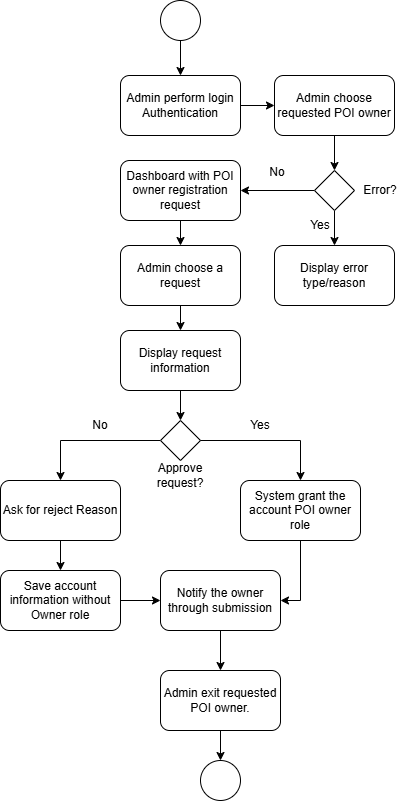

The diagram above was exported from draw.io. Its source (the exported page's mxGraphModel, read from the mxfile embedded in the PNG):
<mxGraphModel dx="933" dy="512" grid="1" gridSize="10" guides="1" tooltips="1" connect="1" arrows="1" fold="1" page="1" pageScale="1" pageWidth="827" pageHeight="1169" math="0" shadow="0">
  <root>
    <mxCell id="0" />
    <mxCell id="1" parent="0" />
    <mxCell id="WwrnOzZoMfftlO2IQhx2-12" edge="1" parent="1" source="WwrnOzZoMfftlO2IQhx2-1" style="edgeStyle=orthogonalEdgeStyle;rounded=0;orthogonalLoop=1;jettySize=auto;html=1;exitX=0.5;exitY=1;exitDx=0;exitDy=0;entryX=0.5;entryY=0;entryDx=0;entryDy=0;" target="WwrnOzZoMfftlO2IQhx2-3">
      <mxGeometry relative="1" as="geometry" />
    </mxCell>
    <mxCell id="WwrnOzZoMfftlO2IQhx2-1" parent="1" style="ellipse;whiteSpace=wrap;html=1;shapeInside=1;aspect=fixed;" value="" vertex="1">
      <mxGeometry height="40" width="40" x="240" y="40" as="geometry" />
    </mxCell>
    <mxCell id="WwrnOzZoMfftlO2IQhx2-27" edge="1" parent="1" source="WwrnOzZoMfftlO2IQhx2-3" style="edgeStyle=orthogonalEdgeStyle;rounded=0;orthogonalLoop=1;jettySize=auto;html=1;exitX=1;exitY=0.5;exitDx=0;exitDy=0;entryX=0;entryY=0.5;entryDx=0;entryDy=0;" target="WwrnOzZoMfftlO2IQhx2-26">
      <mxGeometry relative="1" as="geometry" />
    </mxCell>
    <mxCell id="WwrnOzZoMfftlO2IQhx2-3" parent="1" style="rounded=1;whiteSpace=wrap;html=1;roundedPerimeter=1;" value="Admin perform login Authentication" vertex="1">
      <mxGeometry height="60" width="120" x="200" y="115" as="geometry" />
    </mxCell>
    <mxCell id="WwrnOzZoMfftlO2IQhx2-10" edge="1" parent="1" source="WwrnOzZoMfftlO2IQhx2-4" style="edgeStyle=orthogonalEdgeStyle;rounded=0;orthogonalLoop=1;jettySize=auto;html=1;exitX=0.5;exitY=1;exitDx=0;exitDy=0;entryX=0.5;entryY=0;entryDx=0;entryDy=0;" target="WwrnOzZoMfftlO2IQhx2-5">
      <mxGeometry relative="1" as="geometry" />
    </mxCell>
    <mxCell id="WwrnOzZoMfftlO2IQhx2-4" parent="1" style="rounded=1;whiteSpace=wrap;html=1;roundedPerimeter=1;" value="Dashboard with POI owner registration request" vertex="1">
      <mxGeometry height="60" width="120" x="200" y="200" as="geometry" />
    </mxCell>
    <mxCell id="WwrnOzZoMfftlO2IQhx2-9" edge="1" parent="1" source="WwrnOzZoMfftlO2IQhx2-5" style="edgeStyle=orthogonalEdgeStyle;rounded=0;orthogonalLoop=1;jettySize=auto;html=1;exitX=0.5;exitY=1;exitDx=0;exitDy=0;entryX=0.5;entryY=0;entryDx=0;entryDy=0;" target="WwrnOzZoMfftlO2IQhx2-6">
      <mxGeometry relative="1" as="geometry" />
    </mxCell>
    <mxCell id="WwrnOzZoMfftlO2IQhx2-5" parent="1" style="rounded=1;whiteSpace=wrap;html=1;roundedPerimeter=1;" value="Admin choose a request" vertex="1">
      <mxGeometry height="60" width="120" x="200" y="285" as="geometry" />
    </mxCell>
    <mxCell id="WwrnOzZoMfftlO2IQhx2-8" edge="1" parent="1" source="WwrnOzZoMfftlO2IQhx2-6" style="edgeStyle=orthogonalEdgeStyle;rounded=0;orthogonalLoop=1;jettySize=auto;html=1;exitX=0.5;exitY=1;exitDx=0;exitDy=0;entryX=0.5;entryY=0;entryDx=0;entryDy=0;" target="WwrnOzZoMfftlO2IQhx2-7">
      <mxGeometry relative="1" as="geometry" />
    </mxCell>
    <mxCell id="WwrnOzZoMfftlO2IQhx2-6" parent="1" style="rounded=1;whiteSpace=wrap;html=1;roundedPerimeter=1;" value="Display request information" vertex="1">
      <mxGeometry height="60" width="120" x="200" y="370" as="geometry" />
    </mxCell>
    <mxCell id="WwrnOzZoMfftlO2IQhx2-17" edge="1" parent="1" source="WwrnOzZoMfftlO2IQhx2-7" style="edgeStyle=orthogonalEdgeStyle;rounded=0;orthogonalLoop=1;jettySize=auto;html=1;exitX=0;exitY=0.5;exitDx=0;exitDy=0;entryX=0.5;entryY=0;entryDx=0;entryDy=0;" target="WwrnOzZoMfftlO2IQhx2-13">
      <mxGeometry relative="1" x="0.5071" as="geometry">
        <mxPoint x="40" y="490" as="targetPoint" />
      </mxGeometry>
    </mxCell>
    <mxCell id="WwrnOzZoMfftlO2IQhx2-7" parent="1" style="rhombus;whiteSpace=wrap;html=1;shapeInside=1;" value="" vertex="1">
      <mxGeometry height="40" width="40" x="240" y="460" as="geometry" />
    </mxCell>
    <mxCell id="oMvCKsBZ4dalCO0PKyc5-2" edge="1" parent="1" source="WwrnOzZoMfftlO2IQhx2-13" style="edgeStyle=orthogonalEdgeStyle;rounded=0;orthogonalLoop=1;jettySize=auto;html=1;exitX=0.5;exitY=1;exitDx=0;exitDy=0;entryX=0.5;entryY=0;entryDx=0;entryDy=0;" target="oMvCKsBZ4dalCO0PKyc5-1">
      <mxGeometry relative="1" as="geometry" />
    </mxCell>
    <mxCell id="WwrnOzZoMfftlO2IQhx2-13" parent="1" style="rounded=1;whiteSpace=wrap;html=1;roundedPerimeter=1;" value="Ask for reject Reason" vertex="1">
      <mxGeometry height="60" width="120" x="80" y="520" as="geometry" />
    </mxCell>
    <mxCell id="WwrnOzZoMfftlO2IQhx2-15" edge="1" parent="1" source="WwrnOzZoMfftlO2IQhx2-7" style="endArrow=classic;html=1;rounded=0;exitX=1;exitY=0.5;exitDx=0;exitDy=0;entryX=0.5;entryY=0;entryDx=0;entryDy=0;endFill=1;" target="WwrnOzZoMfftlO2IQhx2-23" value="">
      <mxGeometry height="50" relative="1" width="50" x="-0.125" as="geometry">
        <Array as="points">
          <mxPoint x="380" y="480" />
        </Array>
        <mxPoint x="370" y="510" as="sourcePoint" />
        <mxPoint x="380" y="520" as="targetPoint" />
      </mxGeometry>
    </mxCell>
    <mxCell id="WwrnOzZoMfftlO2IQhx2-18" parent="1" style="text;html=1;whiteSpace=wrap;strokeColor=none;fillColor=none;align=center;verticalAlign=middle;rounded=0;" value="Approve request?" vertex="1">
      <mxGeometry height="30" width="60" x="230" y="500" as="geometry" />
    </mxCell>
    <mxCell id="WwrnOzZoMfftlO2IQhx2-19" parent="1" style="text;html=1;whiteSpace=wrap;strokeColor=none;fillColor=none;align=center;verticalAlign=middle;rounded=0;" value="Yes" vertex="1">
      <mxGeometry height="30" width="60" x="310" y="450" as="geometry" />
    </mxCell>
    <mxCell id="WwrnOzZoMfftlO2IQhx2-20" parent="1" style="text;html=1;whiteSpace=wrap;strokeColor=none;fillColor=none;align=center;verticalAlign=middle;rounded=0;" value="No" vertex="1">
      <mxGeometry height="30" width="60" x="150" y="450" as="geometry" />
    </mxCell>
    <mxCell id="WwrnOzZoMfftlO2IQhx2-30" edge="1" parent="1" source="WwrnOzZoMfftlO2IQhx2-23" style="edgeStyle=orthogonalEdgeStyle;rounded=0;orthogonalLoop=1;jettySize=auto;html=1;exitX=0.5;exitY=1;exitDx=0;exitDy=0;entryX=1;entryY=0.5;entryDx=0;entryDy=0;" target="WwrnOzZoMfftlO2IQhx2-29">
      <mxGeometry relative="1" as="geometry" />
    </mxCell>
    <mxCell id="WwrnOzZoMfftlO2IQhx2-23" parent="1" style="rounded=1;whiteSpace=wrap;html=1;roundedPerimeter=1;" value="System grant the account POI owner role" vertex="1">
      <mxGeometry height="60" width="120" x="320" y="520" as="geometry" />
    </mxCell>
    <mxCell id="IA8HflER9pQ7nbnzaLrJ-5" edge="1" parent="1" source="WwrnOzZoMfftlO2IQhx2-26" style="edgeStyle=orthogonalEdgeStyle;rounded=0;orthogonalLoop=1;jettySize=auto;html=1;exitX=0.5;exitY=1;exitDx=0;exitDy=0;entryX=0.5;entryY=0;entryDx=0;entryDy=0;" target="IA8HflER9pQ7nbnzaLrJ-4">
      <mxGeometry relative="1" as="geometry" />
    </mxCell>
    <mxCell id="WwrnOzZoMfftlO2IQhx2-26" parent="1" style="rounded=1;whiteSpace=wrap;html=1;roundedPerimeter=1;" value="Admin choose requested POI owner" vertex="1">
      <mxGeometry height="60" width="120" x="354" y="115" as="geometry" />
    </mxCell>
    <mxCell id="WwrnOzZoMfftlO2IQhx2-32" edge="1" parent="1" source="WwrnOzZoMfftlO2IQhx2-29" style="edgeStyle=orthogonalEdgeStyle;rounded=0;orthogonalLoop=1;jettySize=auto;html=1;exitX=0.5;exitY=1;exitDx=0;exitDy=0;entryX=0.5;entryY=0;entryDx=0;entryDy=0;" target="IA8HflER9pQ7nbnzaLrJ-1">
      <mxGeometry relative="1" x="-0.6667" as="geometry">
        <mxPoint x="300" y="710.0000000000001" as="targetPoint" />
      </mxGeometry>
    </mxCell>
    <mxCell id="WwrnOzZoMfftlO2IQhx2-29" parent="1" style="rounded=1;whiteSpace=wrap;html=1;roundedPerimeter=1;" value="Notify the owner through submission" vertex="1">
      <mxGeometry height="60" width="120" x="240" y="610" as="geometry" />
    </mxCell>
    <mxCell id="oMvCKsBZ4dalCO0PKyc5-3" edge="1" parent="1" source="oMvCKsBZ4dalCO0PKyc5-1" style="edgeStyle=orthogonalEdgeStyle;rounded=0;orthogonalLoop=1;jettySize=auto;html=1;exitX=1;exitY=0.5;exitDx=0;exitDy=0;entryX=0;entryY=0.5;entryDx=0;entryDy=0;" target="WwrnOzZoMfftlO2IQhx2-29">
      <mxGeometry relative="1" as="geometry" />
    </mxCell>
    <mxCell id="oMvCKsBZ4dalCO0PKyc5-1" parent="1" style="rounded=1;whiteSpace=wrap;html=1;roundedPerimeter=1;" value="Save account information without Owner role" vertex="1">
      <mxGeometry height="60" width="120" x="80" y="610" as="geometry" />
    </mxCell>
    <mxCell id="IA8HflER9pQ7nbnzaLrJ-3" edge="1" parent="1" source="IA8HflER9pQ7nbnzaLrJ-1" style="edgeStyle=orthogonalEdgeStyle;rounded=0;orthogonalLoop=1;jettySize=auto;html=1;exitX=0.5;exitY=1;exitDx=0;exitDy=0;entryX=0.5;entryY=0;entryDx=0;entryDy=0;" target="IA8HflER9pQ7nbnzaLrJ-2">
      <mxGeometry relative="1" as="geometry" />
    </mxCell>
    <mxCell id="IA8HflER9pQ7nbnzaLrJ-1" parent="1" style="rounded=1;whiteSpace=wrap;html=1;roundedPerimeter=1;" value="Admin exit requested POI owner." vertex="1">
      <mxGeometry height="60" width="120" x="240" y="710" as="geometry" />
    </mxCell>
    <mxCell id="IA8HflER9pQ7nbnzaLrJ-2" parent="1" style="ellipse;whiteSpace=wrap;html=1;shapeInside=1;aspect=fixed;" value="" vertex="1">
      <mxGeometry height="40" width="40" x="280" y="800" as="geometry" />
    </mxCell>
    <mxCell id="IA8HflER9pQ7nbnzaLrJ-6" edge="1" parent="1" source="IA8HflER9pQ7nbnzaLrJ-4" style="edgeStyle=orthogonalEdgeStyle;rounded=0;orthogonalLoop=1;jettySize=auto;html=1;exitX=0;exitY=0.5;exitDx=0;exitDy=0;entryX=1;entryY=0.5;entryDx=0;entryDy=0;" target="WwrnOzZoMfftlO2IQhx2-4">
      <mxGeometry relative="1" as="geometry" />
    </mxCell>
    <mxCell id="IA8HflER9pQ7nbnzaLrJ-9" edge="1" parent="1" source="IA8HflER9pQ7nbnzaLrJ-4" style="edgeStyle=orthogonalEdgeStyle;rounded=0;orthogonalLoop=1;jettySize=auto;html=1;exitX=0.5;exitY=1;exitDx=0;exitDy=0;entryX=0.5;entryY=0;entryDx=0;entryDy=0;" target="IA8HflER9pQ7nbnzaLrJ-8">
      <mxGeometry relative="1" as="geometry" />
    </mxCell>
    <mxCell id="IA8HflER9pQ7nbnzaLrJ-4" parent="1" style="rhombus;whiteSpace=wrap;html=1;shapeInside=1;" value="" vertex="1">
      <mxGeometry height="40" width="40" x="394" y="210" as="geometry" />
    </mxCell>
    <mxCell id="IA8HflER9pQ7nbnzaLrJ-7" parent="1" style="text;html=1;whiteSpace=wrap;strokeColor=none;fillColor=none;align=center;verticalAlign=middle;rounded=0;" value="Error?" vertex="1">
      <mxGeometry height="30" width="60" x="430" y="215" as="geometry" />
    </mxCell>
    <mxCell id="IA8HflER9pQ7nbnzaLrJ-8" parent="1" style="rounded=1;whiteSpace=wrap;html=1;roundedPerimeter=1;" value="Display error type/reason" vertex="1">
      <mxGeometry height="60" width="120" x="354" y="285" as="geometry" />
    </mxCell>
    <mxCell id="IA8HflER9pQ7nbnzaLrJ-10" parent="1" style="text;html=1;whiteSpace=wrap;strokeColor=none;fillColor=none;align=center;verticalAlign=middle;rounded=0;" value="Yes" vertex="1">
      <mxGeometry height="30" width="60" x="370" y="250" as="geometry" />
    </mxCell>
    <mxCell id="IA8HflER9pQ7nbnzaLrJ-11" parent="1" style="text;html=1;whiteSpace=wrap;strokeColor=none;fillColor=none;align=center;verticalAlign=middle;rounded=0;" value="No" vertex="1">
      <mxGeometry height="30" width="60" x="327" y="197" as="geometry" />
    </mxCell>
  </root>
</mxGraphModel>